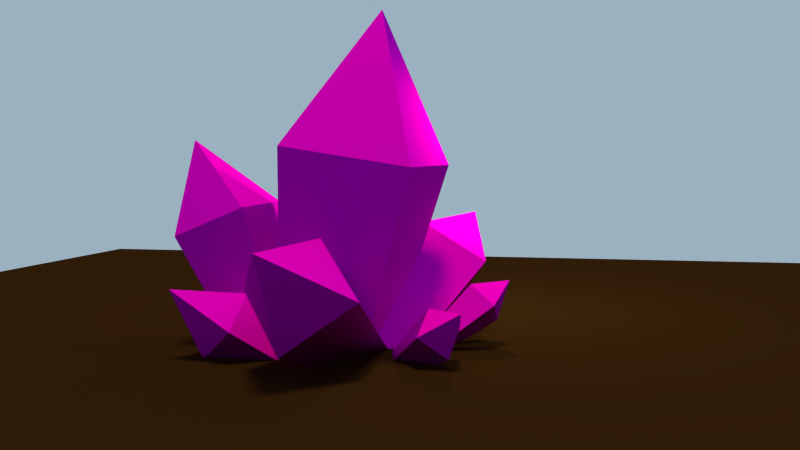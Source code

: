 # Source: day19.blend  (saved by Blender 2.72.0; exported with 4.5.12 LTS)
import bpy
from mathutils import Matrix  # noqa: F401  (used for matrix-valued properties, if any)

bpy.ops.wm.read_factory_settings(use_empty=True)
scene = bpy.context.scene
scene.name = 'Scene'

# ---- collections
col_collection_1 = bpy.data.collections.new('Collection 1'); scene.collection.children.link(col_collection_1)

# ---- images (referenced by path relative to the original .blend; pixels are not part of the script)
import os
ASSET_DIR = os.environ.get("B2B_ASSET_DIR", "")  # directory of the original .blend (textures are referenced by path, not embedded)
HERE = os.path.dirname(os.path.abspath(__file__))  # packed textures are extracted next to this script under _unpacked/

def load_image(name, relpath, width, height, colorspace="sRGB"):
    """Load a texture the original file referenced (path relative to the .blend, or extracted next to this script)."""
    p = next((c for c in (os.path.join(HERE, relpath), os.path.join(ASSET_DIR, relpath)) if relpath and os.path.exists(c)), "")
    if p:
        img = bpy.data.images.load(p, check_existing=True)
        img.name = name
    else:  # same state as the original file: an image datablock whose file is absent (Cycles renders it pink)
        img = bpy.data.images.new(name, width, height)
        img.source = "FILE"
        img.filepath = "//" + (relpath or name)
    img.colorspace_settings.name = colorspace
    return img
img_crystal = load_image('crystal', 'crystal-lava.png', 1024, 1024, 'sRGB')

# ---- materials (node trees are filled in below, after node groups)
mat_crystal = bpy.data.materials.new('crystal')
mat_crystal.alpha_threshold = 0.0
mat_crystal.diffuse_color = (0.2051, 0.3916, 0.7991, 1.0)
mat_crystal.roughness = 0.5
mat_material_001 = bpy.data.materials.new('Material.001')
mat_material_001.alpha_threshold = 0.0
mat_material_001.diffuse_color = (0.02365, 0.00842, 0.00319, 1.0)
mat_material_001.roughness = 0.5

# ---- material node trees
mat_crystal.use_nodes = True; mat_crystal.node_tree.nodes.clear()
_N = mat_crystal.node_tree.nodes; _L = mat_crystal.node_tree.links
n0 = _N.new('ShaderNodeOutputMaterial'); n0.name = 'Material Output'; n0.location = (300, 300)
n1 = _N.new('ShaderNodeTexImage'); n1.name = 'Image Texture'; n1.location = (-90, 300)
n1.width = 140
n1.image = img_crystal
n2 = _N.new('ShaderNodeBsdfGlass'); n2.name = 'Glass BSDF'; n2.location = (100, 300)
n2.distribution = 'BECKMANN'
n2.inputs[1].default_value = 0.8012
n2.inputs[2].default_value = 12.75
_L.new(n2.outputs[0], n0.inputs[0])
_L.new(n1.outputs[0], n2.inputs[0])
n0.is_active_output = True
mat_material_001.use_nodes = True; mat_material_001.node_tree.nodes.clear()
_N = mat_material_001.node_tree.nodes; _L = mat_material_001.node_tree.links
n0 = _N.new('ShaderNodeOutputMaterial'); n0.name = 'Material Output'; n0.location = (300, 300)
n1 = _N.new('ShaderNodeBsdfDiffuse'); n1.name = 'Diffuse BSDF'; n1.location = (10, 300)
n1.inputs[0].default_value = (0.02315, 0.008568, 0.003347, 1.0)
_L.new(n1.outputs[0], n0.inputs[0])
n0.is_active_output = True

# ---- world
world_world = bpy.data.worlds.new('World'); scene.world = world_world
world_world.color = (0.3298, 0.4394, 0.5277)
world_world.use_sun_shadow = False
world_world.sun_shadow_jitter_overblur = 0.0
world_world.cycles.sampling_method = 'MANUAL'
world_world.cycles.sample_map_resolution = 256

# ---- cameras
cam_camera = bpy.data.cameras.new('Camera')
cam_camera.clip_end = 100.0
cam_camera.lens = 35.0
cam_camera.sensor_width = 32.0
cam_camera.sensor_height = 18.0
cam_camera.ortho_scale = 7.314
cam_camera.dof.focus_distance = 0.0

# ---- lights
light_sun = bpy.data.lights.new('Sun', 'SUN')
light_sun.color = (1.0, 0.9936, 0.2652)
light_sun.transmission_factor = 0.0
light_sun.angle = 0.1993
light_sun.energy = 2.5
light_sun.shadow_buffer_clip_start = 0.5
light_sun.shadow_soft_size = 0.1
light_sun.shadow_cascade_max_distance = 1000.0
light_sun.cycles.use_multiple_importance_sampling = False
light_point = bpy.data.lights.new('Point', 'POINT')
light_point.color = (0.8284, 1.0, 0.3278)
light_point.transmission_factor = 0.0
light_point.energy = 329.2
light_point.shadow_buffer_clip_start = 0.5
light_point.shadow_soft_size = 0.1
light_point.shadow_maximum_resolution = 0.006
light_point.use_absolute_resolution = True
light_point.cycles.use_multiple_importance_sampling = False

# ---- meshes
me_cube_007 = bpy.data.meshes.new('Cube.007')
me_cube_007.from_pydata([(0.2554, 0.5603, -1.141), (0.2294, -0.4233, -1.139), (-0.6506, -0.3927, -0.9976), (-0.6146, 0.5834, -1.001), (1.174, 0.8443, 1.783), (1.125, -0.8397, 1.786), (-0.4474, -0.7817, 2.039), (-0.3866, 0.892, 2.034), (0.5811, -0.01058, 3.611), (-0.3409, 0.08528, -1.981)], [], [(0, 4, 5, 1), (1, 5, 6, 2), (2, 6, 7, 3), (4, 0, 3, 7), (7, 6, 8), (6, 5, 8), (4, 7, 8), (5, 4, 8), (2, 3, 9), (1, 2, 9), (3, 0, 9), (0, 1, 9)])
_uv = me_cube_007.uv_layers.new(name='UVMap')
_uv.uv.foreach_set('vector', [0.3638, 0.7944, 0.2564, 0.2663, 0.5145, 0.2275, 0.5145, 0.7716, 0.7581, 0.1793, 0.7581, 0.7285, 0.5145, 0.6885, 0.6218, 0.1569, 0.2564, 0.1602, 0.2564, 0.6909, 0.0, 0.6517, 0.1069, 0.1374, 1.0, 0.2742, 1.0, 0.822, 0.8652, 0.8442, 0.7581, 0.3141, 0.0, 0.6517, 0.2564, 0.6909, 0.09681, 0.9917, 0.5145, 0.6885, 0.7581, 0.7285, 0.5912, 1.0, 1.0, 0.2742, 0.7581, 0.3141, 0.8332, 0.0, 0.5145, 0.2275, 0.2564, 0.2663, 0.3623, 0.0, 0.2564, 0.1602, 0.1069, 0.1374, 0.1982, 0.0, 0.7581, 0.1793, 0.6218, 0.1569, 0.7105, 0.0, 0.8652, 0.8442, 1.0, 0.822, 0.9531, 0.9995, 0.3638, 0.7944, 0.5145, 0.7716, 0.4591, 0.9619])
me_cube_007.materials.append(mat_crystal)
me_cube_007.use_remesh_preserve_volume = False
me_cube_007.use_remesh_preserve_attributes = False
me_cube_007.use_mirror_vertex_groups = False
me_cube_007.update()
me_cube_006 = bpy.data.meshes.new('Cube.006')
me_cube_006.from_pydata([(0.2554, 0.5603, -1.141), (0.2294, -0.4233, -1.139), (-0.6506, -0.3927, -0.9976), (-0.6146, 0.5834, -1.001), (1.174, 0.8443, 1.783), (1.125, -0.8397, 1.786), (-0.4474, -0.7817, 2.039), (-0.3866, 0.892, 2.034), (0.5811, -0.01058, 3.611), (-0.3409, 0.08528, -1.981)], [], [(0, 4, 5, 1), (1, 5, 6, 2), (2, 6, 7, 3), (4, 0, 3, 7), (7, 6, 8), (6, 5, 8), (4, 7, 8), (5, 4, 8), (2, 3, 9), (1, 2, 9), (3, 0, 9), (0, 1, 9)])
_uv = me_cube_006.uv_layers.new(name='UVMap')
_uv.uv.foreach_set('vector', [0.3638, 0.7944, 0.2564, 0.2663, 0.5145, 0.2275, 0.5145, 0.7716, 0.7581, 0.1793, 0.7581, 0.7285, 0.5145, 0.6885, 0.6218, 0.1569, 0.2564, 0.1602, 0.2564, 0.6909, 0.0, 0.6517, 0.1069, 0.1374, 1.0, 0.2742, 1.0, 0.822, 0.8652, 0.8442, 0.7581, 0.3141, 0.0, 0.6517, 0.2564, 0.6909, 0.09681, 0.9917, 0.5145, 0.6885, 0.7581, 0.7285, 0.5912, 1.0, 1.0, 0.2742, 0.7581, 0.3141, 0.8332, 0.0, 0.5145, 0.2275, 0.2564, 0.2663, 0.3623, 0.0, 0.2564, 0.1602, 0.1069, 0.1374, 0.1982, 0.0, 0.7581, 0.1793, 0.6218, 0.1569, 0.7105, 0.0, 0.8652, 0.8442, 1.0, 0.822, 0.9531, 0.9995, 0.3638, 0.7944, 0.5145, 0.7716, 0.4591, 0.9619])
me_cube_006.materials.append(mat_crystal)
me_cube_006.use_remesh_preserve_volume = False
me_cube_006.use_remesh_preserve_attributes = False
me_cube_006.use_mirror_vertex_groups = False
me_cube_006.update()
me_cube_005 = bpy.data.meshes.new('Cube.005')
me_cube_005.from_pydata([(0.2554, 0.5603, -1.141), (0.2294, -0.4233, -1.139), (-0.6506, -0.3927, -0.9976), (-0.6146, 0.5834, -1.001), (1.174, 0.8443, 1.783), (1.125, -0.8397, 1.786), (-0.4474, -0.7817, 2.039), (-0.3866, 0.892, 2.034), (0.5811, -0.01058, 3.611), (-0.3409, 0.08528, -1.981)], [], [(0, 4, 5, 1), (1, 5, 6, 2), (2, 6, 7, 3), (4, 0, 3, 7), (7, 6, 8), (6, 5, 8), (4, 7, 8), (5, 4, 8), (2, 3, 9), (1, 2, 9), (3, 0, 9), (0, 1, 9)])
_uv = me_cube_005.uv_layers.new(name='UVMap')
_uv.uv.foreach_set('vector', [0.3638, 0.7944, 0.2564, 0.2663, 0.5145, 0.2275, 0.5145, 0.7716, 0.7581, 0.1793, 0.7581, 0.7285, 0.5145, 0.6885, 0.6218, 0.1569, 0.2564, 0.1602, 0.2564, 0.6909, 0.0, 0.6517, 0.1069, 0.1374, 1.0, 0.2742, 1.0, 0.822, 0.8652, 0.8442, 0.7581, 0.3141, 0.0, 0.6517, 0.2564, 0.6909, 0.09681, 0.9917, 0.5145, 0.6885, 0.7581, 0.7285, 0.5912, 1.0, 1.0, 0.2742, 0.7581, 0.3141, 0.8332, 0.0, 0.5145, 0.2275, 0.2564, 0.2663, 0.3623, 0.0, 0.2564, 0.1602, 0.1069, 0.1374, 0.1982, 0.0, 0.7581, 0.1793, 0.6218, 0.1569, 0.7105, 0.0, 0.8652, 0.8442, 1.0, 0.822, 0.9531, 0.9995, 0.3638, 0.7944, 0.5145, 0.7716, 0.4591, 0.9619])
me_cube_005.materials.append(mat_crystal)
me_cube_005.use_remesh_preserve_volume = False
me_cube_005.use_remesh_preserve_attributes = False
me_cube_005.use_mirror_vertex_groups = False
me_cube_005.update()
me_cube_004 = bpy.data.meshes.new('Cube.004')
me_cube_004.from_pydata([(0.2554, 0.5603, -1.141), (0.2294, -0.4233, -1.139), (-0.6506, -0.3927, -0.9976), (-0.6146, 0.5834, -1.001), (1.174, 0.8443, 1.783), (1.125, -0.8397, 1.786), (-0.4474, -0.7817, 2.039), (-0.3866, 0.892, 2.034), (0.5811, -0.01058, 3.611), (-0.3409, 0.08528, -1.981)], [], [(0, 4, 5, 1), (1, 5, 6, 2), (2, 6, 7, 3), (4, 0, 3, 7), (7, 6, 8), (6, 5, 8), (4, 7, 8), (5, 4, 8), (2, 3, 9), (1, 2, 9), (3, 0, 9), (0, 1, 9)])
_uv = me_cube_004.uv_layers.new(name='UVMap')
_uv.uv.foreach_set('vector', [0.3638, 0.7944, 0.2564, 0.2663, 0.5145, 0.2275, 0.5145, 0.7716, 0.7581, 0.1793, 0.7581, 0.7285, 0.5145, 0.6885, 0.6218, 0.1569, 0.2564, 0.1602, 0.2564, 0.6909, 0.0, 0.6517, 0.1069, 0.1374, 1.0, 0.2742, 1.0, 0.822, 0.8652, 0.8442, 0.7581, 0.3141, 0.0, 0.6517, 0.2564, 0.6909, 0.09681, 0.9917, 0.5145, 0.6885, 0.7581, 0.7285, 0.5912, 1.0, 1.0, 0.2742, 0.7581, 0.3141, 0.8332, 0.0, 0.5145, 0.2275, 0.2564, 0.2663, 0.3623, 0.0, 0.2564, 0.1602, 0.1069, 0.1374, 0.1982, 0.0, 0.7581, 0.1793, 0.6218, 0.1569, 0.7105, 0.0, 0.8652, 0.8442, 1.0, 0.822, 0.9531, 0.9995, 0.3638, 0.7944, 0.5145, 0.7716, 0.4591, 0.9619])
me_cube_004.materials.append(mat_crystal)
me_cube_004.use_remesh_preserve_volume = False
me_cube_004.use_remesh_preserve_attributes = False
me_cube_004.use_mirror_vertex_groups = False
me_cube_004.update()
me_cube_003 = bpy.data.meshes.new('Cube.003')
me_cube_003.from_pydata([(0.2554, 0.5603, -1.141), (0.2294, -0.4233, -1.139), (-0.6506, -0.3927, -0.9976), (-0.6146, 0.5834, -1.001), (1.174, 0.8443, 1.783), (1.125, -0.8397, 1.786), (-0.4474, -0.7817, 2.039), (-0.3866, 0.892, 2.034), (0.5811, -0.01058, 3.611), (-0.3409, 0.08528, -1.981)], [], [(0, 4, 5, 1), (1, 5, 6, 2), (2, 6, 7, 3), (4, 0, 3, 7), (7, 6, 8), (6, 5, 8), (4, 7, 8), (5, 4, 8), (2, 3, 9), (1, 2, 9), (3, 0, 9), (0, 1, 9)])
_uv = me_cube_003.uv_layers.new(name='UVMap')
_uv.uv.foreach_set('vector', [0.3638, 0.7944, 0.2564, 0.2663, 0.5145, 0.2275, 0.5145, 0.7716, 0.7581, 0.1793, 0.7581, 0.7285, 0.5145, 0.6885, 0.6218, 0.1569, 0.2564, 0.1602, 0.2564, 0.6909, 0.0, 0.6517, 0.1069, 0.1374, 1.0, 0.2742, 1.0, 0.822, 0.8652, 0.8442, 0.7581, 0.3141, 0.0, 0.6517, 0.2564, 0.6909, 0.09681, 0.9917, 0.5145, 0.6885, 0.7581, 0.7285, 0.5912, 1.0, 1.0, 0.2742, 0.7581, 0.3141, 0.8332, 0.0, 0.5145, 0.2275, 0.2564, 0.2663, 0.3623, 0.0, 0.2564, 0.1602, 0.1069, 0.1374, 0.1982, 0.0, 0.7581, 0.1793, 0.6218, 0.1569, 0.7105, 0.0, 0.8652, 0.8442, 1.0, 0.822, 0.9531, 0.9995, 0.3638, 0.7944, 0.5145, 0.7716, 0.4591, 0.9619])
me_cube_003.materials.append(mat_crystal)
me_cube_003.use_remesh_preserve_volume = False
me_cube_003.use_remesh_preserve_attributes = False
me_cube_003.use_mirror_vertex_groups = False
me_cube_003.update()
me_cube_002 = bpy.data.meshes.new('Cube.002')
me_cube_002.from_pydata([(0.2554, 0.5603, -1.141), (0.2294, -0.4233, -1.139), (-0.6506, -0.3927, -0.9976), (-0.6146, 0.5834, -1.001), (1.174, 0.8443, 1.783), (1.125, -0.8397, 1.786), (-0.4474, -0.7817, 2.039), (-0.3866, 0.892, 2.034), (0.5811, -0.01058, 3.611), (-0.3409, 0.08528, -1.981)], [], [(0, 4, 5, 1), (1, 5, 6, 2), (2, 6, 7, 3), (4, 0, 3, 7), (7, 6, 8), (6, 5, 8), (4, 7, 8), (5, 4, 8), (2, 3, 9), (1, 2, 9), (3, 0, 9), (0, 1, 9)])
_uv = me_cube_002.uv_layers.new(name='UVMap')
_uv.uv.foreach_set('vector', [0.3638, 0.7944, 0.2564, 0.2663, 0.5145, 0.2275, 0.5145, 0.7716, 0.7581, 0.1793, 0.7581, 0.7285, 0.5145, 0.6885, 0.6218, 0.1569, 0.2564, 0.1602, 0.2564, 0.6909, 0.0, 0.6517, 0.1069, 0.1374, 1.0, 0.2742, 1.0, 0.822, 0.8652, 0.8442, 0.7581, 0.3141, 0.0, 0.6517, 0.2564, 0.6909, 0.09681, 0.9917, 0.5145, 0.6885, 0.7581, 0.7285, 0.5912, 1.0, 1.0, 0.2742, 0.7581, 0.3141, 0.8332, 0.0, 0.5145, 0.2275, 0.2564, 0.2663, 0.3623, 0.0, 0.2564, 0.1602, 0.1069, 0.1374, 0.1982, 0.0, 0.7581, 0.1793, 0.6218, 0.1569, 0.7105, 0.0, 0.8652, 0.8442, 1.0, 0.822, 0.9531, 0.9995, 0.3638, 0.7944, 0.5145, 0.7716, 0.4591, 0.9619])
me_cube_002.materials.append(mat_crystal)
me_cube_002.use_remesh_preserve_volume = False
me_cube_002.use_remesh_preserve_attributes = False
me_cube_002.use_mirror_vertex_groups = False
me_cube_002.update()
me_cube_001 = bpy.data.meshes.new('Cube.001')
me_cube_001.from_pydata([(0.2554, 0.5603, -1.141), (0.2294, -0.4233, -1.139), (-0.6506, -0.3927, -0.9976), (-0.6146, 0.5834, -1.001), (1.174, 0.8443, 1.783), (1.125, -0.8397, 1.786), (-0.4474, -0.7817, 2.039), (-0.3866, 0.892, 2.034), (0.5811, -0.01058, 3.611), (-0.3409, 0.08528, -1.981)], [], [(0, 4, 5, 1), (1, 5, 6, 2), (2, 6, 7, 3), (4, 0, 3, 7), (7, 6, 8), (6, 5, 8), (4, 7, 8), (5, 4, 8), (2, 3, 9), (1, 2, 9), (3, 0, 9), (0, 1, 9)])
_uv = me_cube_001.uv_layers.new(name='UVMap')
_uv.uv.foreach_set('vector', [0.3638, 0.7944, 0.2564, 0.2663, 0.5145, 0.2275, 0.5145, 0.7716, 0.7581, 0.1793, 0.7581, 0.7285, 0.5145, 0.6885, 0.6218, 0.1569, 0.2564, 0.1602, 0.2564, 0.6909, 0.0, 0.6517, 0.1069, 0.1374, 1.0, 0.2742, 1.0, 0.822, 0.8652, 0.8442, 0.7581, 0.3141, 0.0, 0.6517, 0.2564, 0.6909, 0.09681, 0.9917, 0.5145, 0.6885, 0.7581, 0.7285, 0.5912, 1.0, 1.0, 0.2742, 0.7581, 0.3141, 0.8332, 0.0, 0.5145, 0.2275, 0.2564, 0.2663, 0.3623, 0.0, 0.2564, 0.1602, 0.1069, 0.1374, 0.1982, 0.0, 0.7581, 0.1793, 0.6218, 0.1569, 0.7105, 0.0, 0.8652, 0.8442, 1.0, 0.822, 0.9531, 0.9995, 0.3638, 0.7944, 0.5145, 0.7716, 0.4591, 0.9619])
me_cube_001.materials.append(mat_crystal)
me_cube_001.use_remesh_preserve_volume = False
me_cube_001.use_remesh_preserve_attributes = False
me_cube_001.use_mirror_vertex_groups = False
me_cube_001.update()
me_plane = bpy.data.meshes.new('Plane')
me_plane.from_pydata([(-1.0, -1.0, 0.0), (1.0, -1.0, 0.0), (-1.0, 1.0, 0.0), (1.0, 1.0, 0.0)], [], [(0, 1, 3, 2)])
me_plane.materials.append(mat_material_001)
me_plane.use_remesh_preserve_volume = False
me_plane.use_remesh_preserve_attributes = False
me_plane.use_mirror_vertex_groups = False
me_plane.update()
me_cube = bpy.data.meshes.new('Cube')
me_cube.from_pydata([(0.2554, 0.5603, -1.141), (0.2294, -0.4233, -1.139), (-0.6506, -0.3927, -0.9976), (-0.6146, 0.5834, -1.001), (1.174, 0.8443, 1.783), (1.125, -0.8397, 1.786), (-0.4474, -0.7817, 2.039), (-0.3866, 0.892, 2.034), (0.5811, -0.01058, 3.611), (-0.3409, 0.08528, -1.981)], [], [(0, 4, 5, 1), (1, 5, 6, 2), (2, 6, 7, 3), (4, 0, 3, 7), (7, 6, 8), (6, 5, 8), (4, 7, 8), (5, 4, 8), (2, 3, 9), (1, 2, 9), (3, 0, 9), (0, 1, 9)])
_uv = me_cube.uv_layers.new(name='UVMap')
_uv.uv.foreach_set('vector', [0.3638, 0.7944, 0.2564, 0.2663, 0.5145, 0.2275, 0.5145, 0.7716, 0.7581, 0.1793, 0.7581, 0.7285, 0.5145, 0.6885, 0.6218, 0.1569, 0.2564, 0.1602, 0.2564, 0.6909, 0.0, 0.6517, 0.1069, 0.1374, 1.0, 0.2742, 1.0, 0.822, 0.8652, 0.8442, 0.7581, 0.3141, 0.0, 0.6517, 0.2564, 0.6909, 0.09681, 0.9917, 0.5145, 0.6885, 0.7581, 0.7285, 0.5912, 1.0, 1.0, 0.2742, 0.7581, 0.3141, 0.8332, 0.0, 0.5145, 0.2275, 0.2564, 0.2663, 0.3623, 0.0, 0.2564, 0.1602, 0.1069, 0.1374, 0.1982, 0.0, 0.7581, 0.1793, 0.6218, 0.1569, 0.7105, 0.0, 0.8652, 0.8442, 1.0, 0.822, 0.9531, 0.9995, 0.3638, 0.7944, 0.5145, 0.7716, 0.4591, 0.9619])
me_cube.materials.append(mat_crystal)
me_cube.use_remesh_preserve_volume = False
me_cube.use_remesh_preserve_attributes = False
me_cube.use_mirror_vertex_groups = False
me_cube.update()

# ---- objects
ob_cube_007 = bpy.data.objects.new('Cube.007', me_cube_007)
ob_cube_006 = bpy.data.objects.new('Cube.006', me_cube_006)
ob_cube_005 = bpy.data.objects.new('Cube.005', me_cube_005)
ob_cube_004 = bpy.data.objects.new('Cube.004', me_cube_004)
ob_cube_003 = bpy.data.objects.new('Cube.003', me_cube_003)
ob_cube_002 = bpy.data.objects.new('Cube.002', me_cube_002)
ob_cube_001 = bpy.data.objects.new('Cube.001', me_cube_001)
ob_sun = bpy.data.objects.new('Sun', light_sun)
ob_point = bpy.data.objects.new('Point', light_point)
ob_plane = bpy.data.objects.new('Plane', me_plane)
ob_cube = bpy.data.objects.new('Cube', me_cube)
ob_camera = bpy.data.objects.new('Camera', cam_camera)

# ---- transforms, parenting, visibility, modifiers, constraints
ob_cube_007.location = (-0.4718, -0.5762, -0.1607)
ob_cube_007.rotation_euler = (3.865, 2.647, -4.85)
ob_cube_007.scale = (0.3737, 0.4157, 0.4483)
ob_cube_007.lock_rotations_4d = False
ob_cube_007.empty_display_type = 'ARROWS'
ob_cube_007.lineart.crease_threshold = 0.0
ob_cube_006.location = (0.71, 0.4904, 0.2414)
ob_cube_006.rotation_euler = (0.6802, 0.4991, 2.115)
ob_cube_006.scale = (0.5707, 0.5707, 0.5707)
ob_cube_006.lock_rotations_4d = False
ob_cube_006.empty_display_type = 'ARROWS'
ob_cube_006.lineart.crease_threshold = 0.0
ob_cube_005.location = (1.402, 0.08371, 0.2414)
ob_cube_005.rotation_euler = (0.7078, 0.4926, 1.541)
ob_cube_005.scale = (0.244, 0.244, 0.244)
ob_cube_005.lock_rotations_4d = False
ob_cube_005.empty_display_type = 'ARROWS'
ob_cube_005.lineart.crease_threshold = 0.0
ob_cube_004.location = (1.044, -0.5762, 0.04862)
ob_cube_004.rotation_euler = (0.7231, 0.495, -5.965)
ob_cube_004.scale = (0.2713, 0.2713, 0.2713)
ob_cube_004.lock_rotations_4d = False
ob_cube_004.empty_display_type = 'ARROWS'
ob_cube_004.lineart.crease_threshold = 0.0
ob_cube_003.location = (0.1672, -0.5762, 0.2414)
ob_cube_003.rotation_euler = (0.7433, 0.566, -0.7609)
ob_cube_003.scale = (0.5939, 0.5939, 0.5939)
ob_cube_003.lock_rotations_4d = False
ob_cube_003.empty_display_type = 'ARROWS'
ob_cube_003.lineart.crease_threshold = 0.0
ob_cube_002.location = (-0.6384, 0.7588, 0.03829)
ob_cube_002.rotation_euler = (-0.3098, -0.8488, -0.9182)
ob_cube_002.scale = (0.4219, 0.4219, 0.4219)
ob_cube_002.lock_rotations_4d = False
ob_cube_002.empty_display_type = 'ARROWS'
ob_cube_002.lineart.crease_threshold = 0.0
ob_cube_001.location = (-1.066, 0.0, 0.3741)
ob_cube_001.rotation_euler = (0.0, -0.5314, 0.0)
ob_cube_001.scale = (0.6259, 0.6259, 0.6259)
ob_cube_001.lock_rotations_4d = False
ob_cube_001.empty_display_type = 'ARROWS'
ob_cube_001.lineart.crease_threshold = 0.0
ob_sun.location = (11.38, -2.068, 8.042)
ob_sun.lineart.crease_threshold = 0.0
ob_point.location = (1.342, 2.473, 2.873)
ob_point.lineart.crease_threshold = 0.0
ob_plane.location = (0.0, 0.0, 0.0)
ob_plane.scale = (9.02, 9.02, 9.02)
ob_plane.lineart.crease_threshold = 0.0
ob_cube.location = (0.0, 0.0, 0.3741)
ob_cube.lock_rotations_4d = False
ob_cube.empty_display_type = 'ARROWS'
ob_cube.lineart.crease_threshold = 0.0
ob_camera.location = (3.563, -9.959, 2.331)
ob_camera.rotation_euler = (1.487, 0.01197, 0.2731)
ob_camera.lock_rotations_4d = False
ob_camera.empty_display_type = 'ARROWS'
ob_camera.color = (0.0, 0.0, 0.0, 0.0)
ob_camera.display_type = 'WIRE'
ob_camera.lineart.crease_threshold = 0.0

# ---- collection membership
col_collection_1.objects.link(ob_cube_007)
col_collection_1.objects.link(ob_cube_006)
col_collection_1.objects.link(ob_cube_005)
col_collection_1.objects.link(ob_cube_004)
col_collection_1.objects.link(ob_cube_003)
col_collection_1.objects.link(ob_cube_002)
col_collection_1.objects.link(ob_cube_001)
col_collection_1.objects.link(ob_sun)
col_collection_1.objects.link(ob_point)
col_collection_1.objects.link(ob_plane)
col_collection_1.objects.link(ob_cube)
col_collection_1.objects.link(ob_camera)

# ---- scene / render settings (as saved in the file)
scene.camera = ob_camera
scene.frame_start = 1; scene.frame_end = 250; scene.frame_set(1)
scene.render.engine = 'CYCLES'
scene.render.resolution_percentage = 50
scene.render.dither_intensity = 0.0
scene.cycles.use_denoising = False
scene.cycles.samples = 200
scene.cycles.sampling_pattern = 'TABULATED_SOBOL'
scene.cycles.light_sampling_threshold = 0.0
scene.cycles.use_adaptive_sampling = False
scene.cycles.use_light_tree = False
scene.cycles.blur_glossy = 0.0
scene.cycles.pixel_filter_type = 'GAUSSIAN'
scene.cycles.sample_clamp_indirect = 0.0
scene.view_settings.view_transform = 'Standard'
bpy.context.view_layer.update()
